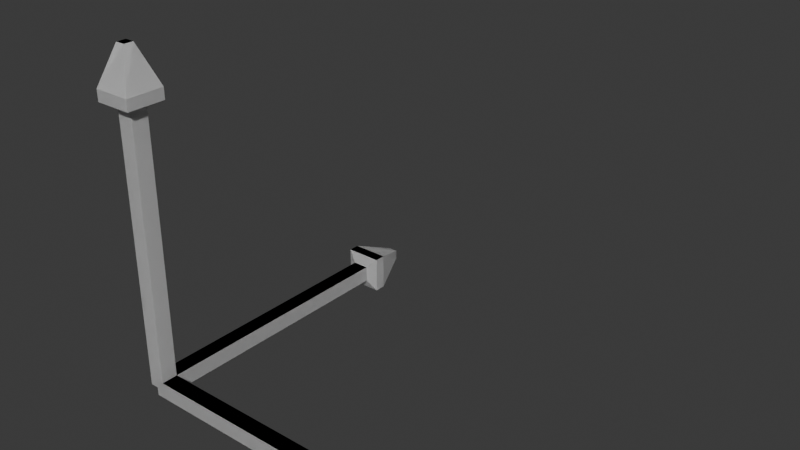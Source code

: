 # Source: arrows.blend  (saved by Blender 4.0.36; exported with 4.5.12 LTS)
import bpy
from mathutils import Matrix  # noqa: F401  (used for matrix-valued properties, if any)

bpy.ops.wm.read_factory_settings(use_empty=True)
scene = bpy.context.scene
scene.name = 'Scene'

# ---- collections
col_collection = bpy.data.collections.new('Collection'); scene.collection.children.link(col_collection)

# ---- materials (node trees are filled in below, after node groups)
mat_material_y = bpy.data.materials.new('Material_y')
mat_material_y.alpha_threshold = 0.0
mat_material_y.use_transparent_shadow = False
mat_material_y.roughness = 0.5
mat_material_y.line_color = (0.0, 0.0, 0.0, 1.0)

# ---- material node trees
mat_material_y.use_nodes = True; mat_material_y.node_tree.nodes.clear()
_N = mat_material_y.node_tree.nodes; _L = mat_material_y.node_tree.links
n0 = _N.new('ShaderNodeOutputMaterial'); n0.name = 'Material Output'; n0.location = (300, 300)
n1 = _N.new('ShaderNodeBsdfPrincipled'); n1.name = 'Principled BSDF'; n1.location = (10, 300)
n1.inputs[3].default_value = 1.45
_L.new(n1.outputs[0], n0.inputs[0])
n0.is_active_output = True

# ---- world
world_world = bpy.data.worlds.new('World'); scene.world = world_world
world_world.use_nodes = True; world_world.node_tree.nodes.clear()
_N = world_world.node_tree.nodes; _L = world_world.node_tree.links
n0 = _N.new('ShaderNodeOutputWorld'); n0.name = 'World Output'; n0.location = (300, 300)
n1 = _N.new('ShaderNodeBackground'); n1.name = 'Background'; n1.location = (10, 300)
n1.inputs[0].default_value = (0.05088, 0.05088, 0.05088, 1.0)
_L.new(n1.outputs[0], n0.inputs[0])
n0.is_active_output = True
world_world.color = (0.05088, 0.05088, 0.05088)
world_world.use_sun_shadow = False
world_world.sun_shadow_jitter_overblur = 0.0

# ---- meshes
me_cube_002 = bpy.data.meshes.new('Cube.002')
me_cube_002.from_pydata([(9.01, 0.2725, 0.2725), (9.01, 0.2725, -0.2725), (9.01, -0.2725, 0.2725), (9.01, -0.2725, -0.2725), (0.0, 0.2725, 0.2725), (0.0, 0.2725, -0.2725), (0.0, -0.2725, 0.2725), (0.0, -0.2725, -0.2725), (9.16, 0.6218, 0.6218), (9.16, 0.6218, -0.6218), (9.16, -0.6218, 0.6218), (9.16, -0.6218, -0.6218), (9.533, 0.6218, 0.6218), (9.533, 0.6218, -0.6218), (9.533, -0.6218, 0.6218), (9.533, -0.6218, -0.6218), (10.81, 0.1566, 0.1566), (10.81, 0.1566, -0.1566), (10.81, -0.1566, 0.1566), (10.81, -0.1566, -0.1566), (9.01, 0.2725, 0.2725), (9.01, 0.2725, -0.2725), (9.01, -0.2725, 0.2725), (9.01, -0.2725, -0.2725), (0.0, 0.2725, 0.2725), (0.0, 0.2725, -0.2725), (0.0, -0.2725, 0.2725), (0.0, -0.2725, -0.2725), (9.16, 0.6218, 0.6218), (9.16, 0.6218, -0.6218), (9.16, -0.6218, 0.6218), (9.16, -0.6218, -0.6218), (9.533, 0.6218, 0.6218), (9.533, 0.6218, -0.6218), (9.533, -0.6218, 0.6218), (9.533, -0.6218, -0.6218), (10.81, 0.1566, 0.1566), (10.81, 0.1566, -0.1566), (10.81, -0.1566, 0.1566), (10.81, -0.1566, -0.1566), (0.2725, -9.01, 0.2725), (0.2725, -9.01, -0.2725), (-0.2725, -9.01, 0.2725), (-0.2725, -9.01, -0.2725), (0.2725, -1.191e-08, 0.2725), (0.2725, -1.191e-08, -0.2725), (-0.2725, 1.191e-08, 0.2725), (-0.2725, 1.191e-08, -0.2725), (0.6218, -9.16, 0.6218), (0.6218, -9.16, -0.6218), (-0.6218, -9.16, 0.6218), (-0.6218, -9.16, -0.6218), (0.6218, -9.533, 0.6218), (0.6218, -9.533, -0.6218), (-0.6218, -9.533, 0.6218), (-0.6218, -9.533, -0.6218), (0.1566, -10.81, 0.1566), (0.1566, -10.81, -0.1566), (-0.1566, -10.81, 0.1566), (-0.1566, -10.81, -0.1566), (0.2725, -9.01, 0.2725), (0.2725, -9.01, -0.2725), (-0.2725, -9.01, 0.2725), (-0.2725, -9.01, -0.2725), (0.2725, -1.191e-08, 0.2725), (0.2725, -1.191e-08, -0.2725), (-0.2725, 1.191e-08, 0.2725), (-0.2725, 1.191e-08, -0.2725), (0.6218, -9.16, 0.6218), (0.6218, -9.16, -0.6218), (-0.6218, -9.16, 0.6218), (-0.6218, -9.16, -0.6218), (0.6218, -9.533, 0.6218), (0.6218, -9.533, -0.6218), (-0.6218, -9.533, 0.6218), (-0.6218, -9.533, -0.6218), (0.1566, -10.81, 0.1566), (0.1566, -10.81, -0.1566), (-0.1566, -10.81, 0.1566), (-0.1566, -10.81, -0.1566), (0.2725, 0.2725, 9.01), (0.2725, -0.2725, 9.01), (-0.2725, 0.2725, 9.01), (-0.2725, -0.2725, 9.01), (0.2725, 0.2725, -1.191e-08), (0.2725, -0.2725, 1.191e-08), (-0.2725, 0.2725, -1.191e-08), (-0.2725, -0.2725, 1.191e-08), (0.6218, 0.6218, 9.16), (0.6218, -0.6218, 9.16), (-0.6218, 0.6218, 9.16), (-0.6218, -0.6218, 9.16), (0.6218, 0.6218, 9.533), (0.6218, -0.6218, 9.533), (-0.6218, 0.6218, 9.533), (-0.6218, -0.6218, 9.533), (0.1566, 0.1566, 10.81), (0.1566, -0.1566, 10.81), (-0.1566, 0.1566, 10.81), (-0.1566, -0.1566, 10.81), (0.2725, 0.2725, 9.01), (0.2725, -0.2725, 9.01), (-0.2725, 0.2725, 9.01), (-0.2725, -0.2725, 9.01), (0.2725, 0.2725, -1.191e-08), (0.2725, -0.2725, 1.191e-08), (-0.2725, 0.2725, -1.191e-08), (-0.2725, -0.2725, 1.191e-08), (0.6218, 0.6218, 9.16), (0.6218, -0.6218, 9.16), (-0.6218, 0.6218, 9.16), (-0.6218, -0.6218, 9.16), (0.6218, 0.6218, 9.533), (0.6218, -0.6218, 9.533), (-0.6218, 0.6218, 9.533), (-0.6218, -0.6218, 9.533), (0.1566, 0.1566, 10.81), (0.1566, -0.1566, 10.81), (-0.1566, 0.1566, 10.81), (-0.1566, -0.1566, 10.81)], [], [(0, 4, 6, 2), (3, 2, 6, 7), (7, 6, 4, 5), (5, 1, 3, 7), (3, 1, 9, 11), (5, 4, 0, 1), (8, 10, 14, 12), (0, 2, 10, 8), (2, 3, 11, 10), (1, 0, 8, 9), (12, 14, 18, 16), (9, 8, 12, 13), (11, 9, 13, 15), (10, 11, 15, 14), (17, 16, 18, 19), (13, 12, 16, 17), (15, 13, 17, 19), (14, 15, 19, 18), (20, 24, 26, 22), (23, 22, 26, 27), (27, 26, 24, 25), (25, 21, 23, 27), (23, 21, 29, 31), (25, 24, 20, 21), (28, 30, 34, 32), (20, 22, 30, 28), (22, 23, 31, 30), (21, 20, 28, 29), (32, 34, 38, 36), (29, 28, 32, 33), (31, 29, 33, 35), (30, 31, 35, 34), (37, 36, 38, 39), (33, 32, 36, 37), (35, 33, 37, 39), (34, 35, 39, 38), (40, 44, 46, 42), (43, 42, 46, 47), (47, 46, 44, 45), (45, 41, 43, 47), (43, 41, 49, 51), (45, 44, 40, 41), (48, 50, 54, 52), (40, 42, 50, 48), (42, 43, 51, 50), (41, 40, 48, 49), (52, 54, 58, 56), (49, 48, 52, 53), (51, 49, 53, 55), (50, 51, 55, 54), (57, 56, 58, 59), (53, 52, 56, 57), (55, 53, 57, 59), (54, 55, 59, 58), (60, 64, 66, 62), (63, 62, 66, 67), (67, 66, 64, 65), (65, 61, 63, 67), (63, 61, 69, 71), (65, 64, 60, 61), (68, 70, 74, 72), (60, 62, 70, 68), (62, 63, 71, 70), (61, 60, 68, 69), (72, 74, 78, 76), (69, 68, 72, 73), (71, 69, 73, 75), (70, 71, 75, 74), (77, 76, 78, 79), (73, 72, 76, 77), (75, 73, 77, 79), (74, 75, 79, 78), (80, 84, 86, 82), (83, 82, 86, 87), (87, 86, 84, 85), (85, 81, 83, 87), (83, 81, 89, 91), (85, 84, 80, 81), (88, 90, 94, 92), (80, 82, 90, 88), (82, 83, 91, 90), (81, 80, 88, 89), (92, 94, 98, 96), (89, 88, 92, 93), (91, 89, 93, 95), (90, 91, 95, 94), (97, 96, 98, 99), (93, 92, 96, 97), (95, 93, 97, 99), (94, 95, 99, 98), (100, 104, 106, 102), (103, 102, 106, 107), (107, 106, 104, 105), (105, 101, 103, 107), (103, 101, 109, 111), (105, 104, 100, 101), (108, 110, 114, 112), (100, 102, 110, 108), (102, 103, 111, 110), (101, 100, 108, 109), (112, 114, 118, 116), (109, 108, 112, 113), (111, 109, 113, 115), (110, 111, 115, 114), (117, 116, 118, 119), (113, 112, 116, 117), (115, 113, 117, 119), (114, 115, 119, 118)])
_uv = me_cube_002.uv_layers.new(name='UVMap')
_uv.uv.foreach_set('vector', [0.625, 0.5, 0.875, 0.5, 0.875, 0.75, 0.625, 0.75, 0.375, 0.75, 0.625, 0.75, 0.625, 1.0, 0.375, 1.0, 0.375, 0.0, 0.625, 0.0, 0.625, 0.25, 0.375, 0.25, 0.125, 0.5, 0.375, 0.5, 0.375, 0.75, 0.125, 0.75, 0.375, 0.75, 0.375, 0.5, 0.375, 0.5, 0.375, 0.75, 0.375, 0.25, 0.625, 0.25, 0.625, 0.5, 0.375, 0.5, 0.625, 0.5, 0.625, 0.75, 0.625, 0.75, 0.625, 0.5, 0.625, 0.5, 0.625, 0.75, 0.625, 0.75, 0.625, 0.5, 0.625, 0.75, 0.375, 0.75, 0.375, 0.75, 0.625, 0.75, 0.375, 0.5, 0.625, 0.5, 0.625, 0.5, 0.375, 0.5, 0.625, 0.5, 0.625, 0.75, 0.625, 0.75, 0.625, 0.5, 0.375, 0.5, 0.625, 0.5, 0.625, 0.5, 0.375, 0.5, 0.375, 0.75, 0.375, 0.5, 0.375, 0.5, 0.375, 0.75, 0.625, 0.75, 0.375, 0.75, 0.375, 0.75, 0.625, 0.75, 0.375, 0.5, 0.625, 0.5, 0.625, 0.75, 0.375, 0.75, 0.375, 0.5, 0.625, 0.5, 0.625, 0.5, 0.375, 0.5, 0.375, 0.75, 0.375, 0.5, 0.375, 0.5, 0.375, 0.75, 0.625, 0.75, 0.375, 0.75, 0.375, 0.75, 0.625, 0.75, 0.8829, 0.5742, 0.8441, 0.5742, 0.8441, 0.5354, 0.8829, 0.5354, 0.9218, 0.5354, 0.8829, 0.5354, 0.8829, 0.4965, 0.9218, 0.4965, 0.9218, 0.6519, 0.8829, 0.6519, 0.8829, 0.6131, 0.9218, 0.6131, 0.9606, 0.5742, 0.9218, 0.5742, 0.9218, 0.5354, 0.9606, 0.5354, 0.9218, 0.5354, 0.9218, 0.5742, 0.9218, 0.5742, 0.9218, 0.5354, 0.9218, 0.6131, 0.8829, 0.6131, 0.8829, 0.5742, 0.9218, 0.5742, 0.8829, 0.5742, 0.8829, 0.5354, 0.8829, 0.5354, 0.8829, 0.5742, 0.8829, 0.5742, 0.8829, 0.5354, 0.8829, 0.5354, 0.8829, 0.5742, 0.8829, 0.5354, 0.9218, 0.5354, 0.9218, 0.5354, 0.8829, 0.5354, 0.9218, 0.5742, 0.8829, 0.5742, 0.8829, 0.5742, 0.9218, 0.5742, 0.8829, 0.5742, 0.8829, 0.5354, 0.8829, 0.5354, 0.8829, 0.5742, 0.9218, 0.5742, 0.8829, 0.5742, 0.8829, 0.5742, 0.9218, 0.5742, 0.9218, 0.5354, 0.9218, 0.5742, 0.9218, 0.5742, 0.9218, 0.5354, 0.8829, 0.5354, 0.9218, 0.5354, 0.9218, 0.5354, 0.8829, 0.5354, 0.9218, 0.5742, 0.8829, 0.5742, 0.8829, 0.5354, 0.9218, 0.5354, 0.9218, 0.5742, 0.8829, 0.5742, 0.8829, 0.5742, 0.9218, 0.5742, 0.9218, 0.5354, 0.9218, 0.5742, 0.9218, 0.5742, 0.9218, 0.5354, 0.8829, 0.5354, 0.9218, 0.5354, 0.9218, 0.5354, 0.8829, 0.5354, 0.625, 0.5, 0.875, 0.5, 0.875, 0.75, 0.625, 0.75, 0.375, 0.75, 0.625, 0.75, 0.625, 1.0, 0.375, 1.0, 0.375, 0.0, 0.625, 0.0, 0.625, 0.25, 0.375, 0.25, 0.125, 0.5, 0.375, 0.5, 0.375, 0.75, 0.125, 0.75, 0.375, 0.75, 0.375, 0.5, 0.375, 0.5, 0.375, 0.75, 0.375, 0.25, 0.625, 0.25, 0.625, 0.5, 0.375, 0.5, 0.625, 0.5, 0.625, 0.75, 0.625, 0.75, 0.625, 0.5, 0.625, 0.5, 0.625, 0.75, 0.625, 0.75, 0.625, 0.5, 0.625, 0.75, 0.375, 0.75, 0.375, 0.75, 0.625, 0.75, 0.375, 0.5, 0.625, 0.5, 0.625, 0.5, 0.375, 0.5, 0.625, 0.5, 0.625, 0.75, 0.625, 0.75, 0.625, 0.5, 0.375, 0.5, 0.625, 0.5, 0.625, 0.5, 0.375, 0.5, 0.375, 0.75, 0.375, 0.5, 0.375, 0.5, 0.375, 0.75, 0.625, 0.75, 0.375, 0.75, 0.375, 0.75, 0.625, 0.75, 0.375, 0.5, 0.625, 0.5, 0.625, 0.75, 0.375, 0.75, 0.375, 0.5, 0.625, 0.5, 0.625, 0.5, 0.375, 0.5, 0.375, 0.75, 0.375, 0.5, 0.375, 0.5, 0.375, 0.75, 0.625, 0.75, 0.375, 0.75, 0.375, 0.75, 0.625, 0.75, 0.1631, 0.8359, 0.2158, 0.8359, 0.2158, 0.8886, 0.1631, 0.8886, 0.1104, 0.8886, 0.1631, 0.8886, 0.1631, 0.9413, 0.1104, 0.9413, 0.1104, 0.7305, 0.1631, 0.7305, 0.1631, 0.7832, 0.1104, 0.7832, 0.05766, 0.8359, 0.1104, 0.8359, 0.1104, 0.8886, 0.05766, 0.8886, 0.1104, 0.8886, 0.1104, 0.8359, 0.1104, 0.8359, 0.1104, 0.8886, 0.1104, 0.7832, 0.1631, 0.7832, 0.1631, 0.8359, 0.1104, 0.8359, 0.1631, 0.8359, 0.1631, 0.8886, 0.1631, 0.8886, 0.1631, 0.8359, 0.1631, 0.8359, 0.1631, 0.8886, 0.1631, 0.8886, 0.1631, 0.8359, 0.1631, 0.8886, 0.1104, 0.8886, 0.1104, 0.8886, 0.1631, 0.8886, 0.1104, 0.8359, 0.1631, 0.8359, 0.1631, 0.8359, 0.1104, 0.8359, 0.1631, 0.8359, 0.1631, 0.8886, 0.1631, 0.8886, 0.1631, 0.8359, 0.1104, 0.8359, 0.1631, 0.8359, 0.1631, 0.8359, 0.1104, 0.8359, 0.1104, 0.8886, 0.1104, 0.8359, 0.1104, 0.8359, 0.1104, 0.8886, 0.1631, 0.8886, 0.1104, 0.8886, 0.1104, 0.8886, 0.1631, 0.8886, 0.1104, 0.8359, 0.1631, 0.8359, 0.1631, 0.8886, 0.1104, 0.8886, 0.1104, 0.8359, 0.1631, 0.8359, 0.1631, 0.8359, 0.1104, 0.8359, 0.1104, 0.8886, 0.1104, 0.8359, 0.1104, 0.8359, 0.1104, 0.8886, 0.1631, 0.8886, 0.1104, 0.8886, 0.1104, 0.8886, 0.1631, 0.8886, 0.625, 0.5, 0.875, 0.5, 0.875, 0.75, 0.625, 0.75, 0.375, 0.75, 0.625, 0.75, 0.625, 1.0, 0.375, 1.0, 0.375, 0.0, 0.625, 0.0, 0.625, 0.25, 0.375, 0.25, 0.125, 0.5, 0.375, 0.5, 0.375, 0.75, 0.125, 0.75, 0.375, 0.75, 0.375, 0.5, 0.375, 0.5, 0.375, 0.75, 0.375, 0.25, 0.625, 0.25, 0.625, 0.5, 0.375, 0.5, 0.625, 0.5, 0.625, 0.75, 0.625, 0.75, 0.625, 0.5, 0.625, 0.5, 0.625, 0.75, 0.625, 0.75, 0.625, 0.5, 0.625, 0.75, 0.375, 0.75, 0.375, 0.75, 0.625, 0.75, 0.375, 0.5, 0.625, 0.5, 0.625, 0.5, 0.375, 0.5, 0.625, 0.5, 0.625, 0.75, 0.625, 0.75, 0.625, 0.5, 0.375, 0.5, 0.625, 0.5, 0.625, 0.5, 0.375, 0.5, 0.375, 0.75, 0.375, 0.5, 0.375, 0.5, 0.375, 0.75, 0.625, 0.75, 0.375, 0.75, 0.375, 0.75, 0.625, 0.75, 0.375, 0.5, 0.625, 0.5, 0.625, 0.75, 0.375, 0.75, 0.375, 0.5, 0.625, 0.5, 0.625, 0.5, 0.375, 0.5, 0.375, 0.75, 0.375, 0.5, 0.375, 0.5, 0.375, 0.75, 0.625, 0.75, 0.375, 0.75, 0.375, 0.75, 0.625, 0.75, 0.5504, 0.5898, 0.5965, 0.5898, 0.5965, 0.6359, 0.5504, 0.6359, 0.5043, 0.6359, 0.5504, 0.6359, 0.5504, 0.682, 0.5043, 0.682, 0.5043, 0.4977, 0.5504, 0.4977, 0.5504, 0.5438, 0.5043, 0.5438, 0.4582, 0.5898, 0.5043, 0.5898, 0.5043, 0.6359, 0.4582, 0.6359, 0.5043, 0.6359, 0.5043, 0.5898, 0.5043, 0.5898, 0.5043, 0.6359, 0.5043, 0.5438, 0.5504, 0.5438, 0.5504, 0.5898, 0.5043, 0.5898, 0.5504, 0.5898, 0.5504, 0.6359, 0.5504, 0.6359, 0.5504, 0.5898, 0.5504, 0.5898, 0.5504, 0.6359, 0.5504, 0.6359, 0.5504, 0.5898, 0.5504, 0.6359, 0.5043, 0.6359, 0.5043, 0.6359, 0.5504, 0.6359, 0.5043, 0.5898, 0.5504, 0.5898, 0.5504, 0.5898, 0.5043, 0.5898, 0.5504, 0.5898, 0.5504, 0.6359, 0.5504, 0.6359, 0.5504, 0.5898, 0.5043, 0.5898, 0.5504, 0.5898, 0.5504, 0.5898, 0.5043, 0.5898, 0.5043, 0.6359, 0.5043, 0.5898, 0.5043, 0.5898, 0.5043, 0.6359, 0.5504, 0.6359, 0.5043, 0.6359, 0.5043, 0.6359, 0.5504, 0.6359, 0.5043, 0.5898, 0.5504, 0.5898, 0.5504, 0.6359, 0.5043, 0.6359, 0.5043, 0.5898, 0.5504, 0.5898, 0.5504, 0.5898, 0.5043, 0.5898, 0.5043, 0.6359, 0.5043, 0.5898, 0.5043, 0.5898, 0.5043, 0.6359, 0.5504, 0.6359, 0.5043, 0.6359, 0.5043, 0.6359, 0.5504, 0.6359])
me_cube_002.materials.append(mat_material_y)
me_cube_002.use_mirror_vertex_groups = False
me_cube_002.update()

# ---- objects
ob_cube_002 = bpy.data.objects.new('Cube.002', me_cube_002)

# ---- transforms, parenting, visibility, modifiers, constraints
ob_cube_002.location = (0.0, 0.0, 0.0)
ob_cube_002.rotation_euler = (0.0, 0.0, 1.571)
ob_cube_002.lock_rotations_4d = False
ob_cube_002.empty_display_type = 'ARROWS'
ob_cube_002.lineart.crease_threshold = 0.0

# ---- collection membership
col_collection.objects.link(ob_cube_002)

# ---- scene / render settings (as saved in the file)
scene.frame_start = 1; scene.frame_end = 250; scene.frame_set(1)
scene.render.engine = 'BLENDER_EEVEE_NEXT'
scene.cycles.sampling_pattern = 'TABULATED_SOBOL'
bpy.context.view_layer.update()

# ---- added for rendering (the .blend has no active camera and no usable light): camera, sun
cam_auto = bpy.data.cameras.new('AutoCamera')
cam_auto.lens = 50.0
cam_auto.sensor_width = 36.0
cam_auto.clip_end = 1000.0
ob_auto_camera = bpy.data.objects.new('AutoCamera', cam_auto)
scene.collection.objects.link(ob_auto_camera)
ob_auto_camera.location = (23.4187, -16.8929, 19.754)
ob_auto_camera.rotation_euler = (1.09748, -7.21219e-08, 0.694738)
scene.camera = ob_auto_camera
light_auto_sun = bpy.data.lights.new('AutoSun', 'SUN')
light_auto_sun.energy = 3.0
light_auto_sun.angle = 0.0523599
ob_auto_sun = bpy.data.objects.new('AutoSun', light_auto_sun)
scene.collection.objects.link(ob_auto_sun)
ob_auto_sun.rotation_euler = (0.872665, 0.174533, 0.523599)
bpy.context.view_layer.update()
